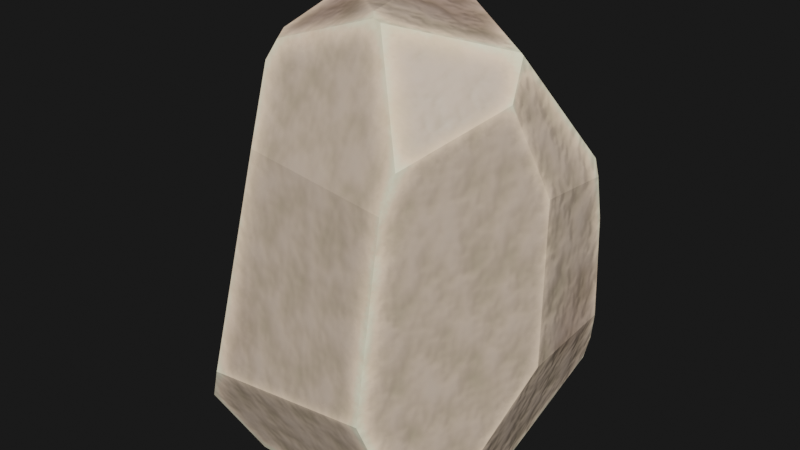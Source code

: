 # Source: Rock01.blend  (saved by Blender 3.6.13; exported with 4.5.12 LTS)
import bpy
from mathutils import Matrix  # noqa: F401  (used for matrix-valued properties, if any)

bpy.ops.wm.read_factory_settings(use_empty=True)
scene = bpy.context.scene
scene.name = 'Scene'

# ---- collections
col_collection = bpy.data.collections.new('Collection'); scene.collection.children.link(col_collection)

# ---- images (referenced by path relative to the original .blend; pixels are not part of the script)
import os
ASSET_DIR = os.environ.get("B2B_ASSET_DIR", "")  # directory of the original .blend (textures are referenced by path, not embedded)
HERE = os.path.dirname(os.path.abspath(__file__))  # packed textures are extracted next to this script under _unpacked/

def load_image(name, relpath, width, height, colorspace="sRGB"):
    """Load a texture the original file referenced (path relative to the .blend, or extracted next to this script)."""
    p = next((c for c in (os.path.join(HERE, relpath), os.path.join(ASSET_DIR, relpath)) if relpath and os.path.exists(c)), "")
    if p:
        img = bpy.data.images.load(p, check_existing=True)
        img.name = name
    else:  # same state as the original file: an image datablock whose file is absent (Cycles renders it pink)
        img = bpy.data.images.new(name, width, height)
        img.source = "FILE"
        img.filepath = "//" + (relpath or name)
    img.colorspace_settings.name = colorspace
    return img
img_rock01_normal = load_image('Rock01_Normal', '_unpacked/Rock01_Normal.c23b3856.png', 512, 512, 'Non-Color')
img_rock01_roughness = load_image('Rock01_Roughness', '_unpacked/Rock01_Roughness.2d6ae0dd.png', 512, 512, 'sRGB')
img_rock01_color = load_image('Rock01_Color', '_unpacked/Rock01_Color.571ffeed.png', 512, 512, 'sRGB')

# ---- materials (node trees are filled in below, after node groups)
mat_material_001 = bpy.data.materials.new('Material.001')

# ---- node groups
ng_auto_smooth = bpy.data.node_groups.new('Auto Smooth', 'GeometryNodeTree')
_s = ng_auto_smooth.interface.new_socket(name='Geometry', in_out='OUTPUT', socket_type='NodeSocketGeometry')
_s = ng_auto_smooth.interface.new_socket(name='Geometry', in_out='INPUT', socket_type='NodeSocketGeometry')
_s = ng_auto_smooth.interface.new_socket(name='Angle', in_out='INPUT', socket_type='NodeSocketFloat')
_s.subtype = 'ANGLE'
_s.min_value = 0.0
_s.max_value = 3.142
ng_auto_smooth.is_modifier = True
_N = ng_auto_smooth.nodes; _L = ng_auto_smooth.links
n0 = _N.new('NodeGroupOutput'); n0.name = 'Group Output'; n0.location = (480, -100)
n1 = _N.new('NodeGroupInput'); n1.name = 'Group Input'; n1.location = (-420, -300)
n2 = _N.new('NodeGroupInput'); n2.name = 'Group Input.001'; n2.location = (-60, -100)
n3 = _N.new('GeometryNodeSetShadeSmooth'); n3.name = 'Set Shade Smooth'; n3.location = (120, -100)
n3.domain = 'EDGE'
n4 = _N.new('GeometryNodeSetShadeSmooth'); n4.name = 'Set Shade Smooth.001'; n4.location = (300, -100)
n5 = _N.new('GeometryNodeInputMeshEdgeAngle'); n5.name = 'Edge Angle'; n5.location = (-420, -220)
n6 = _N.new('GeometryNodeInputEdgeSmooth'); n6.name = 'Is Edge Smooth'; n6.location = (-60, -160)
n7 = _N.new('GeometryNodeInputShadeSmooth'); n7.name = 'Is Face Smooth'; n7.location = (-240, -340)
n8 = _N.new('FunctionNodeBooleanMath'); n8.name = 'Boolean Math'; n8.location = (-60, -220)
n9 = _N.new('FunctionNodeCompare'); n9.name = 'Compare'; n9.location = (-240, -180)
n9.operation = 'LESS_EQUAL'
_L.new(n5.outputs[0], n9.inputs[0])
_L.new(n4.outputs[0], n0.inputs[0])
_L.new(n1.outputs[1], n9.inputs[1])
_L.new(n9.outputs[0], n8.inputs[0])
_L.new(n7.outputs[0], n8.inputs[1])
_L.new(n2.outputs[0], n3.inputs[0])
_L.new(n6.outputs[0], n3.inputs[1])
_L.new(n3.outputs[0], n4.inputs[0])
_L.new(n8.outputs[0], n3.inputs[2])
n0.is_active_output = True

# ---- material node trees
mat_material_001.use_nodes = True; mat_material_001.node_tree.nodes.clear()
_N = mat_material_001.node_tree.nodes; _L = mat_material_001.node_tree.links
n0 = _N.new('ShaderNodeBsdfPrincipled'); n0.name = 'Principled BSDF'; n0.location = (1383, 288)
n0.distribution = 'GGX'
n0.subsurface_method = 'RANDOM_WALK_SKIN'
n0.inputs[3].default_value = 1.45
n0.inputs[13].default_value = 1.0
n0.inputs[27].default_value = (0.0, 0.0, 0.0, 1.0)
n0.inputs[28].default_value = 1.0
n1 = _N.new('ShaderNodeOutputMaterial'); n1.name = 'Material Output'; n1.location = (1673, 288)
n2 = _N.new('ShaderNodeNormalMap'); n2.name = 'Normal Map'; n2.location = (943, -133)
n3 = _N.new('ShaderNodeTexImage'); n3.name = 'Image Texture'; n3.location = (650, -118)
n3.width = 209
n3.image = img_rock01_normal
n4 = _N.new('ShaderNodeTexImage'); n4.name = 'Image Texture.001'; n4.location = (654, 153)
n4.width = 209
n4.image = img_rock01_roughness
n5 = _N.new('ShaderNodeTexImage'); n5.name = 'Image Texture.002'; n5.location = (603, 447)
n5.width = 209
n5.image = img_rock01_color
_L.new(n0.outputs[0], n1.inputs[0])
_L.new(n2.outputs[0], n0.inputs[5])
_L.new(n3.outputs[0], n2.inputs[1])
_L.new(n4.outputs[0], n0.inputs[2])
_L.new(n5.outputs[0], n0.inputs[0])
n1.is_active_output = True

# ---- world
world_world = bpy.data.worlds.new('World'); scene.world = world_world
world_world.use_nodes = True; world_world.node_tree.nodes.clear()
_N = world_world.node_tree.nodes; _L = world_world.node_tree.links
n0 = _N.new('ShaderNodeOutputWorld'); n0.name = 'World Output'; n0.location = (300, 300)
n1 = _N.new('ShaderNodeBackground'); n1.name = 'Background'; n1.location = (10, 300)
n1.inputs[0].default_value = (0.01002, 0.01002, 0.01002, 1.0)
_L.new(n1.outputs[0], n0.inputs[0])
n0.is_active_output = True
world_world.color = (0.05088, 0.05088, 0.05088)
world_world.use_sun_shadow = False
world_world.sun_shadow_jitter_overblur = 0.0

# ---- meshes
me_cube_001 = bpy.data.meshes.new('Cube.001')
me_cube_001.from_pydata([(-0.4646, -0.05326, 2.927), (-0.4646, 0.3984, 2.927), (-0.5319, 0.9245, 2.796), (0.1953, -0.5461, 2.927), (0.2782, -0.6441, 2.913), (-0.6417, -0.6149, 2.662), (-0.5645, -0.7602, 2.629), (-0.9752, 1.377, 0.04993), (-0.6725, 1.402, 1.735), (1.062, -0.8618, -1.0), (0.7235, -1.074, -1.0), (1.38, 0.7138, 1.558), (-0.7603, -1.447, -0.05771), (-0.5739, -1.081, 1.846), (-0.6325, -0.8277, 2.464), (1.408, -0.03004, 0.1913), (1.357, 0.06442, 1.593), (0.934, -1.116, -0.8434), (1.066, -0.8731, -0.9873), (0.7265, -1.401, 0.07175), (0.7437, -1.138, 1.714), (0.2223, 1.058, -1.0), (1.062, 0.1279, -1.0), (-1.07, 0.1486, -1.0), (-0.6601, -1.074, -1.0), (-1.03, -1.278, -0.5049), (0.3467, -0.6508, 2.896), (1.168, -0.2037, 2.363), (0.7845, -1.015, 2.013), (-0.2378, 0.8271, 2.927), (-0.1665, 0.7694, 2.927), (1.344, 0.7134, 1.702), (1.1, 0.005545, 2.653), (1.082, 0.002535, 2.671), (-0.6983, 1.058, -1.0), (-1.22, 1.219, -0.4668), (-1.07, 0.6237, -1.0), (0.8884, 1.435, 0.2122), (1.378, 0.8048, 1.161), (0.8876, 1.431, 0.2876), (1.376, 0.8721, 0.2288), (1.222, 1.018, -0.3351), (0.9786, 1.26, -0.3519), (1.288, 0.9958, -0.09126), (0.9187, 1.407, 0.1199), (0.4816, 1.353, 1.619), (-0.2767, 0.8731, 2.903), (0.8106, 1.194, 1.651), (-0.262, 0.862, 2.911), (0.6701, 1.353, 1.491), (-1.438, 0.6385, -0.02265), (-0.6801, 1.063, 2.51), (-1.092, 0.5358, 1.82), (-0.6771, 1.395, 1.753), (-1.277, 1.151, -0.467), (-1.265, 1.173, -0.4618), (-0.731, -0.627, 2.522), (-0.7206, -0.7401, 2.424), (-1.192, -1.064, -0.4026), (-1.269, -0.7854, -0.4215), (-1.418, 0.06634, -0.04645), (-1.102, 0.2739, 1.834)], [], [(46, 2, 1, 29, 48), (17, 10, 9, 18), (30, 29, 1, 0, 3), (0, 5, 6, 4, 3), (51, 53, 55, 54, 50, 52), (61, 60, 59, 58, 57, 56), (19, 20, 13, 12), (28, 20, 19, 17, 18, 15, 16, 27), (40, 38, 11, 16, 15), (42, 41, 22, 21), (17, 19, 12, 25, 24, 10), (34, 21, 22, 9, 10, 24, 23, 36), (20, 28, 26, 4, 6, 14, 13), (27, 32, 33, 26, 28), (11, 31, 32, 27, 16), (4, 26, 33, 30, 3), (53, 8, 7, 35, 55), (38, 40, 43, 44, 37, 39), (34, 35, 7, 37, 44, 42, 21), (43, 41, 42, 44), (22, 41, 43, 40, 15, 18, 9), (33, 32, 31, 47, 48, 29, 30), (11, 38, 39, 49, 47, 31), (48, 47, 49, 45, 46), (51, 2, 46, 45, 8, 53), (7, 8, 45, 49, 39, 37), (35, 34, 36, 54, 55), (56, 5, 0, 1, 2, 51, 52, 61), (60, 61, 52, 50), (23, 59, 60, 50, 54, 36), (24, 25, 58, 59, 23), (13, 14, 57, 58, 25, 12), (5, 56, 57, 14, 6)])
me_cube_001.polygons.foreach_set('use_smooth', [True] * 33)
_uv = me_cube_001.uv_layers.new(name='UVMap')
_uv.uv.foreach_set('vector', [0.8567, 0.6724, 0.8911, 0.6679, 0.8772, 0.7373, 0.8511, 0.6781, 0.8546, 0.6737, 0.3171, 0.9432, 0.3109, 0.9152, 0.2835, 0.9609, 0.285, 0.9614, 0.841, 0.6851, 0.8511, 0.6781, 0.8772, 0.7373, 0.8729, 0.7974, 0.7804, 0.8567, 0.8729, 0.7974, 0.8911, 0.8738, 0.8795, 0.8924, 0.7684, 0.8689, 0.7804, 0.8567, 0.3, 0.4956, 0.3541, 0.3995, 0.3541, 0.1027, 0.3514, 0.1017, 0.2774, 0.1538, 0.2392, 0.397, 0.2043, 0.3954, 0.2018, 0.1431, 0.09373, 0.08193, 0.0565, 0.08073, 0.06183, 0.4602, 0.07554, 0.4747, 0.6013, 0.7228, 0.3827, 0.7366, 0.3559, 0.562, 0.6082, 0.5239, 0.813, 0.5126, 0.7804, 0.4845, 0.6499, 0.305, 0.6286, 0.179, 0.6488, 0.1472, 0.8202, 0.2365, 0.916, 0.3975, 0.9306, 0.5053, 0.9297, 0.1865, 0.978, 0.3015, 0.9912, 0.3542, 0.916, 0.3975, 0.8202, 0.2365, 0.0002857, 0.9551, 0.03327, 0.987, 0.1515, 0.9634, 0.02541, 0.8537, 0.7247, 0.7441, 0.6013, 0.7228, 0.6082, 0.5239, 0.6659, 0.4849, 0.7344, 0.5306, 0.7441, 0.7149, 0.02309, 0.731, 0.02541, 0.8537, 0.1515, 0.9634, 0.2835, 0.9609, 0.3109, 0.9152, 0.3074, 0.7307, 0.1434, 0.6792, 0.08002, 0.6804, 0.3827, 0.7366, 0.3432, 0.7441, 0.2224, 0.6919, 0.2197, 0.6829, 0.2517, 0.5687, 0.2732, 0.5585, 0.3559, 0.562, 0.9306, 0.5053, 0.973, 0.5272, 0.9737, 0.5295, 0.9096, 0.5958, 0.813, 0.5126, 0.9912, 0.3542, 0.9998, 0.3713, 0.973, 0.5272, 0.9306, 0.5053, 0.916, 0.3975, 0.7684, 0.8689, 0.7593, 0.8692, 0.6677, 0.7753, 0.841, 0.6851, 0.7804, 0.8567, 0.373, 0.3612, 0.374, 0.359, 0.3778, 0.1307, 0.3592, 0.05675, 0.3531, 0.05623, 0.978, 0.3015, 0.9297, 0.1865, 0.9252, 0.141, 0.9868, 0.1413, 0.9958, 0.1506, 0.9998, 0.1598, 0.4411, 0.000402, 0.3592, 0.05675, 0.3778, 0.1307, 0.6175, 0.1999, 0.6239, 0.1886, 0.6439, 0.1284, 0.5616, 0.02412, 0.9252, 0.141, 0.913, 0.1107, 0.9409, 0.09402, 0.9868, 0.1413, 0.7671, 0.08527, 0.913, 0.1107, 0.9252, 0.141, 0.9297, 0.1865, 0.8202, 0.2365, 0.6488, 0.1472, 0.6493, 0.145, 0.5795, 0.5268, 0.5823, 0.5248, 0.6388, 0.4067, 0.5703, 0.3863, 0.3974, 0.5235, 0.4002, 0.5262, 0.4095, 0.528, 0.6473, 0.3888, 0.6571, 0.3368, 0.6155, 0.2098, 0.556, 0.3617, 0.5703, 0.3863, 0.6388, 0.4067, 0.3974, 0.5235, 0.5703, 0.3863, 0.556, 0.3617, 0.528, 0.3736, 0.3957, 0.5221, 0.3531, 0.4602, 0.3651, 0.5016, 0.3957, 0.5221, 0.528, 0.3736, 0.374, 0.359, 0.373, 0.3612, 0.3778, 0.1307, 0.374, 0.359, 0.528, 0.3736, 0.556, 0.3617, 0.6155, 0.2098, 0.6175, 0.1999, 0.0002857, 0.6619, 0.02309, 0.731, 0.08002, 0.6804, 0.009104, 0.654, 0.006316, 0.6557, 0.07554, 0.4747, 0.07528, 0.4935, 0.1463, 0.5361, 0.2062, 0.5421, 0.2778, 0.5318, 0.3, 0.4956, 0.2392, 0.397, 0.2043, 0.3954, 0.2018, 0.1431, 0.2043, 0.3954, 0.2392, 0.397, 0.2774, 0.1538, 0.2254, 0.01759, 0.09373, 0.08193, 0.2018, 0.1431, 0.2774, 0.1538, 0.3514, 0.1017, 0.2885, 0.02392, 0.06315, 0.001307, 0.0294, 0.0643, 0.0565, 0.08073, 0.09373, 0.08193, 0.2254, 0.01759, 0.02428, 0.379, 0.04968, 0.4643, 0.06183, 0.4602, 0.0565, 0.08073, 0.0294, 0.0643, 0.001019, 0.1214, 0.07528, 0.4935, 0.07554, 0.4747, 0.06183, 0.4602, 0.04968, 0.4643, 0.05645, 0.4871])
me_cube_001.materials.append(mat_material_001)
me_cube_001.update()

# ---- objects
ob_cube = bpy.data.objects.new('Cube', me_cube_001)

# ---- transforms, parenting, visibility, modifiers, constraints
ob_cube.location = (0.0, 0.0, 1.197)
_m = ob_cube.modifiers.new('Triangulate', 'TRIANGULATE')
_m = ob_cube.modifiers.new('Auto Smooth', 'NODES')
_m.node_group = ng_auto_smooth
_gi = [s.identifier for s in ng_auto_smooth.interface.items_tree if s.item_type == 'SOCKET' and s.in_out == 'INPUT']
_m[_gi[1]] = 0.1745  # Angle

# ---- collection membership
col_collection.objects.link(ob_cube)

# ---- scene / render settings (as saved in the file)
scene.frame_start = 1; scene.frame_end = 250; scene.frame_set(1)
scene.render.engine = 'CYCLES'
scene.cycles.sampling_pattern = 'TABULATED_SOBOL'
scene.cycles.bake_type = 'NORMAL'
scene.view_settings.view_transform = 'Filmic'
bpy.context.view_layer.update()

# ---- added for rendering (the .blend has no active camera and no usable light): camera, sun
cam_auto = bpy.data.cameras.new('AutoCamera')
cam_auto.lens = 50.0
cam_auto.sensor_width = 36.0
cam_auto.clip_end = 1000.0
ob_auto_camera = bpy.data.objects.new('AutoCamera', cam_auto)
scene.collection.objects.link(ob_auto_camera)
ob_auto_camera.location = (5.20484, -6.26975, 6.33579)
ob_auto_camera.rotation_euler = (1.09748, -7.21219e-08, 0.694738)
scene.camera = ob_auto_camera
light_auto_sun = bpy.data.lights.new('AutoSun', 'SUN')
light_auto_sun.energy = 3.0
light_auto_sun.angle = 0.0523599
ob_auto_sun = bpy.data.objects.new('AutoSun', light_auto_sun)
scene.collection.objects.link(ob_auto_sun)
ob_auto_sun.rotation_euler = (0.872665, 0.174533, 0.523599)
bpy.context.view_layer.update()
